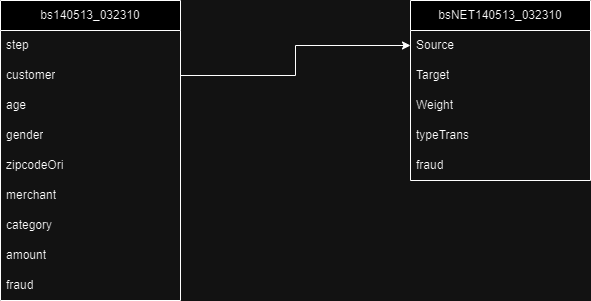

The diagram above was exported from draw.io. Its source (the exported page's mxGraphModel, read from the mxfile embedded in the PNG):
<mxGraphModel dx="1050" dy="557" grid="1" gridSize="10" guides="1" tooltips="1" connect="1" arrows="1" fold="1" page="1" pageScale="1" pageWidth="850" pageHeight="1100" math="0" shadow="0">
  <root>
    <mxCell id="0" />
    <mxCell id="1" parent="0" />
    <mxCell id="9RSvQWey8VunqcyIYhd7-5" value="bs140513_032310" style="swimlane;fontStyle=0;childLayout=stackLayout;horizontal=1;startSize=30;horizontalStack=0;resizeParent=1;resizeParentMax=0;resizeLast=0;collapsible=1;marginBottom=0;whiteSpace=wrap;html=1;" parent="1" vertex="1">
      <mxGeometry x="120" y="320" width="180" height="300" as="geometry" />
    </mxCell>
    <mxCell id="9RSvQWey8VunqcyIYhd7-6" value="step" style="text;strokeColor=none;fillColor=none;align=left;verticalAlign=middle;spacingLeft=4;spacingRight=4;overflow=hidden;points=[[0,0.5],[1,0.5]];portConstraint=eastwest;rotatable=0;whiteSpace=wrap;html=1;" parent="9RSvQWey8VunqcyIYhd7-5" vertex="1">
      <mxGeometry y="30" width="180" height="30" as="geometry" />
    </mxCell>
    <mxCell id="9RSvQWey8VunqcyIYhd7-7" value="customer" style="text;strokeColor=none;fillColor=none;align=left;verticalAlign=middle;spacingLeft=4;spacingRight=4;overflow=hidden;points=[[0,0.5],[1,0.5]];portConstraint=eastwest;rotatable=0;whiteSpace=wrap;html=1;" parent="9RSvQWey8VunqcyIYhd7-5" vertex="1">
      <mxGeometry y="60" width="180" height="30" as="geometry" />
    </mxCell>
    <mxCell id="9RSvQWey8VunqcyIYhd7-8" value="age" style="text;strokeColor=none;fillColor=none;align=left;verticalAlign=middle;spacingLeft=4;spacingRight=4;overflow=hidden;points=[[0,0.5],[1,0.5]];portConstraint=eastwest;rotatable=0;whiteSpace=wrap;html=1;" parent="9RSvQWey8VunqcyIYhd7-5" vertex="1">
      <mxGeometry y="90" width="180" height="30" as="geometry" />
    </mxCell>
    <mxCell id="9RSvQWey8VunqcyIYhd7-13" value="gender" style="text;strokeColor=none;fillColor=none;align=left;verticalAlign=middle;spacingLeft=4;spacingRight=4;overflow=hidden;points=[[0,0.5],[1,0.5]];portConstraint=eastwest;rotatable=0;whiteSpace=wrap;html=1;" parent="9RSvQWey8VunqcyIYhd7-5" vertex="1">
      <mxGeometry y="120" width="180" height="30" as="geometry" />
    </mxCell>
    <mxCell id="9RSvQWey8VunqcyIYhd7-14" value="zipcodeOri" style="text;strokeColor=none;fillColor=none;align=left;verticalAlign=middle;spacingLeft=4;spacingRight=4;overflow=hidden;points=[[0,0.5],[1,0.5]];portConstraint=eastwest;rotatable=0;whiteSpace=wrap;html=1;" parent="9RSvQWey8VunqcyIYhd7-5" vertex="1">
      <mxGeometry y="150" width="180" height="30" as="geometry" />
    </mxCell>
    <mxCell id="9RSvQWey8VunqcyIYhd7-15" value="merchant" style="text;strokeColor=none;fillColor=none;align=left;verticalAlign=middle;spacingLeft=4;spacingRight=4;overflow=hidden;points=[[0,0.5],[1,0.5]];portConstraint=eastwest;rotatable=0;whiteSpace=wrap;html=1;" parent="9RSvQWey8VunqcyIYhd7-5" vertex="1">
      <mxGeometry y="180" width="180" height="30" as="geometry" />
    </mxCell>
    <mxCell id="9RSvQWey8VunqcyIYhd7-16" value="category" style="text;strokeColor=none;fillColor=none;align=left;verticalAlign=middle;spacingLeft=4;spacingRight=4;overflow=hidden;points=[[0,0.5],[1,0.5]];portConstraint=eastwest;rotatable=0;whiteSpace=wrap;html=1;" parent="9RSvQWey8VunqcyIYhd7-5" vertex="1">
      <mxGeometry y="210" width="180" height="30" as="geometry" />
    </mxCell>
    <mxCell id="9RSvQWey8VunqcyIYhd7-17" value="amount" style="text;strokeColor=none;fillColor=none;align=left;verticalAlign=middle;spacingLeft=4;spacingRight=4;overflow=hidden;points=[[0,0.5],[1,0.5]];portConstraint=eastwest;rotatable=0;whiteSpace=wrap;html=1;" parent="9RSvQWey8VunqcyIYhd7-5" vertex="1">
      <mxGeometry y="240" width="180" height="30" as="geometry" />
    </mxCell>
    <mxCell id="9RSvQWey8VunqcyIYhd7-18" value="fraud" style="text;strokeColor=none;fillColor=none;align=left;verticalAlign=middle;spacingLeft=4;spacingRight=4;overflow=hidden;points=[[0,0.5],[1,0.5]];portConstraint=eastwest;rotatable=0;whiteSpace=wrap;html=1;" parent="9RSvQWey8VunqcyIYhd7-5" vertex="1">
      <mxGeometry y="270" width="180" height="30" as="geometry" />
    </mxCell>
    <mxCell id="9RSvQWey8VunqcyIYhd7-9" value="bsNET140513_032310" style="swimlane;fontStyle=0;childLayout=stackLayout;horizontal=1;startSize=30;horizontalStack=0;resizeParent=1;resizeParentMax=0;resizeLast=0;collapsible=1;marginBottom=0;whiteSpace=wrap;html=1;" parent="1" vertex="1">
      <mxGeometry x="530" y="320" width="180" height="180" as="geometry" />
    </mxCell>
    <mxCell id="9RSvQWey8VunqcyIYhd7-10" value="Source" style="text;strokeColor=none;fillColor=none;align=left;verticalAlign=middle;spacingLeft=4;spacingRight=4;overflow=hidden;points=[[0,0.5],[1,0.5]];portConstraint=eastwest;rotatable=0;whiteSpace=wrap;html=1;" parent="9RSvQWey8VunqcyIYhd7-9" vertex="1">
      <mxGeometry y="30" width="180" height="30" as="geometry" />
    </mxCell>
    <mxCell id="9RSvQWey8VunqcyIYhd7-11" value="Target" style="text;strokeColor=none;fillColor=none;align=left;verticalAlign=middle;spacingLeft=4;spacingRight=4;overflow=hidden;points=[[0,0.5],[1,0.5]];portConstraint=eastwest;rotatable=0;whiteSpace=wrap;html=1;" parent="9RSvQWey8VunqcyIYhd7-9" vertex="1">
      <mxGeometry y="60" width="180" height="30" as="geometry" />
    </mxCell>
    <mxCell id="9RSvQWey8VunqcyIYhd7-12" value="Weight" style="text;strokeColor=none;fillColor=none;align=left;verticalAlign=middle;spacingLeft=4;spacingRight=4;overflow=hidden;points=[[0,0.5],[1,0.5]];portConstraint=eastwest;rotatable=0;whiteSpace=wrap;html=1;" parent="9RSvQWey8VunqcyIYhd7-9" vertex="1">
      <mxGeometry y="90" width="180" height="30" as="geometry" />
    </mxCell>
    <mxCell id="9RSvQWey8VunqcyIYhd7-20" value="typeTrans" style="text;strokeColor=none;fillColor=none;align=left;verticalAlign=middle;spacingLeft=4;spacingRight=4;overflow=hidden;points=[[0,0.5],[1,0.5]];portConstraint=eastwest;rotatable=0;whiteSpace=wrap;html=1;" parent="9RSvQWey8VunqcyIYhd7-9" vertex="1">
      <mxGeometry y="120" width="180" height="30" as="geometry" />
    </mxCell>
    <mxCell id="9RSvQWey8VunqcyIYhd7-21" value="fraud" style="text;strokeColor=none;fillColor=none;align=left;verticalAlign=middle;spacingLeft=4;spacingRight=4;overflow=hidden;points=[[0,0.5],[1,0.5]];portConstraint=eastwest;rotatable=0;whiteSpace=wrap;html=1;" parent="9RSvQWey8VunqcyIYhd7-9" vertex="1">
      <mxGeometry y="150" width="180" height="30" as="geometry" />
    </mxCell>
    <mxCell id="v8Af2w3aHg1OADZGKux3-1" style="edgeStyle=orthogonalEdgeStyle;rounded=0;orthogonalLoop=1;jettySize=auto;html=1;exitX=1;exitY=0.5;exitDx=0;exitDy=0;entryX=0;entryY=0.5;entryDx=0;entryDy=0;" edge="1" parent="1" source="9RSvQWey8VunqcyIYhd7-7" target="9RSvQWey8VunqcyIYhd7-10">
      <mxGeometry relative="1" as="geometry" />
    </mxCell>
  </root>
</mxGraphModel>